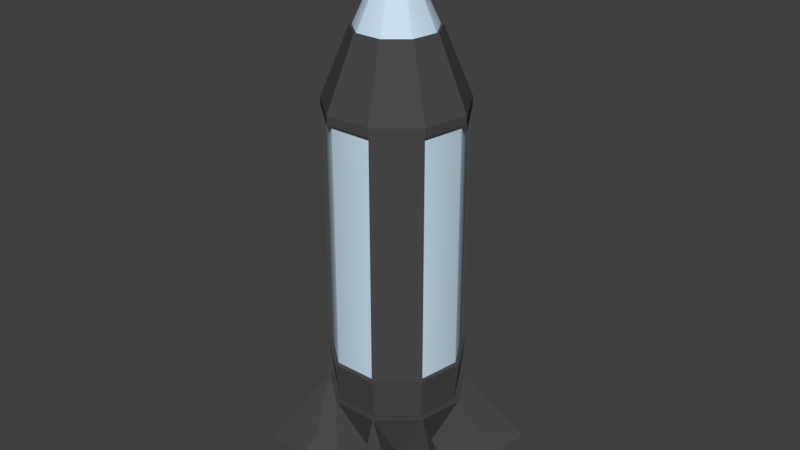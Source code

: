 # Source: nuke_rocket.blend  (saved by Blender 2.79.0; exported with 4.5.12 LTS)
import bpy
from mathutils import Matrix  # noqa: F401  (used for matrix-valued properties, if any)

bpy.ops.wm.read_factory_settings(use_empty=True)
scene = bpy.context.scene
scene.name = 'Scene'

# ---- collections
col_collection_1 = bpy.data.collections.new('Collection 1'); scene.collection.children.link(col_collection_1)

# ---- materials (node trees are filled in below, after node groups)
mat_nuker_ghodium = bpy.data.materials.new('Nuker_Ghodium')
mat_nuker_ghodium.alpha_threshold = 0.0
mat_nuker_ghodium.use_transparent_shadow = False
mat_nuker_ghodium.diffuse_color = (1.0, 1.0, 0.995, 1.0)
mat_nuker_ghodium.roughness = 0.5
mat_nuker_frame = bpy.data.materials.new('Nuker_Frame')
mat_nuker_frame.alpha_threshold = 0.0
mat_nuker_frame.use_transparent_shadow = False
mat_nuker_frame.diffuse_color = (0.06998, 0.06998, 0.06998, 1.0)
mat_nuker_frame.roughness = 0.5
mat_nuker_podium = bpy.data.materials.new('Nuker_Podium')
mat_nuker_podium.alpha_threshold = 0.0
mat_nuker_podium.use_transparent_shadow = False
mat_nuker_podium.diffuse_color = (0.1523, 0.1523, 0.1523, 1.0)
mat_nuker_podium.roughness = 0.5
mat_nuker_glass = bpy.data.materials.new('Nuker_Glass')
mat_nuker_glass.alpha_threshold = 0.0
mat_nuker_glass.use_transparent_shadow = False
mat_nuker_glass.diffuse_color = (0.5939, 0.7571, 0.8829, 1.0)
mat_nuker_glass.roughness = 0.5
mat_nuker_energy = bpy.data.materials.new('Nuker_Energy')
mat_nuker_energy.alpha_threshold = 0.0
mat_nuker_energy.use_transparent_shadow = False
mat_nuker_energy.diffuse_color = (0.8, 0.8, 0.0, 1.0)
mat_nuker_energy.roughness = 0.5

# ---- material node trees

# ---- world
world_world = bpy.data.worlds.new('World'); scene.world = world_world
world_world.color = (0.05088, 0.05088, 0.05088)
world_world.use_sun_shadow = False
world_world.sun_shadow_jitter_overblur = 0.0
world_world.cycles.sampling_method = 'MANUAL'

# ---- meshes
me_circle_001 = bpy.data.meshes.new('Circle.001')
me_circle_001.from_pydata([(2.935e-09, 1.123, 0.1509), (-0.2589, 0.7112, 0.1509), (-0.7217, 0.8601, 0.1509), (-0.6555, 0.3784, 0.1509), (-1.106, 0.195, 0.1509), (-0.7454, -0.1314, 0.1509), (-0.9724, -0.5614, 0.1509), (-0.4865, -0.5798, 0.1509), (-0.384, -1.055, 0.1509), (-1.002e-07, -0.7569, 0.1509), (0.384, -1.055, 0.1509), (0.4865, -0.5798, 0.1509), (0.9724, -0.5614, 0.1509), (0.7454, -0.1314, 0.1509), (1.106, 0.195, 0.1509), (0.6555, 0.3784, 0.1509), (0.7217, 0.8601, 0.1509), (0.2589, 0.7112, 0.1509), (1.789e-08, 0.5736, 0.8686), (-0.1337, 0.3674, 0.4322), (-0.3687, 0.4394, 0.8686), (-0.3386, 0.1955, 0.4322), (-0.5649, 0.09961, 0.8686), (-0.385, -0.06789, 0.4322), (-0.4968, -0.2868, 0.8686), (-0.2513, -0.2995, 0.4322), (-0.1962, -0.539, 0.8686), (-3.158e-08, -0.391, 0.4322), (0.1962, -0.539, 0.8686), (0.2513, -0.2995, 0.4322), (0.4968, -0.2868, 0.8686), (0.385, -0.06789, 0.4322), (0.5649, 0.09961, 0.8686), (0.3386, 0.1955, 0.4322), (0.3687, 0.4394, 0.8686), (0.1337, 0.3674, 0.4322), (3.942e-08, 0.3928, 0.1509), (2.98e-08, -1.788e-07, 0.8686), (-0.3088, -0.368, 1.101), (-0.416, -0.2402, 1.101), (-0.4731, -0.08341, 1.101), (-0.4731, 0.08341, 1.101), (-0.416, 0.2402, 1.101), (-0.3088, 0.368, 1.101), (-0.1643, 0.4514, 1.101), (2.285e-08, 0.4804, 1.101), (-0.1643, -0.4514, 1.101), (-4.969e-08, -0.4804, 1.101), (0.1643, -0.4514, 1.101), (0.3088, -0.368, 1.101), (0.416, -0.2402, 1.101), (0.4731, -0.08341, 1.101), (0.4731, 0.08341, 1.101), (0.416, 0.2402, 1.101), (0.3088, 0.368, 1.101), (0.1643, 0.4514, 1.101), (-0.3088, -0.368, 3.299), (-0.416, -0.2402, 3.299), (-0.4731, -0.08341, 3.299), (-0.4731, 0.08341, 3.299), (-0.416, 0.2402, 3.299), (-0.3088, 0.368, 3.299), (-0.1643, 0.4514, 3.299), (2.285e-08, 0.4804, 3.299), (-0.1643, -0.4514, 3.299), (-4.969e-08, -0.4804, 3.299), (0.1643, -0.4514, 3.299), (0.3088, -0.368, 3.299), (0.416, -0.2402, 3.299), (0.4731, -0.08341, 3.299), (0.4731, 0.08341, 3.299), (0.416, 0.2402, 3.299), (0.3088, 0.368, 3.299), (0.1643, 0.4514, 3.299), (6.13e-08, -1.77e-07, 3.299), (1.893e-08, 0.5237, 0.8419), (-0.3367, 0.4012, 0.8419), (-0.5158, 0.09095, 0.8419), (-0.4536, -0.2619, 0.8419), (-0.1791, -0.4922, 0.8419), (0.1791, -0.4922, 0.8419), (0.4536, -0.2619, 0.8419), (0.5158, 0.09095, 0.8419), (0.3367, 0.4012, 0.8419), (-0.0009757, 0.5694, 1.229), (-0.3697, 0.4352, 1.229), (-0.5659, 0.09541, 1.229), (-0.4977, -0.291, 1.229), (-0.1972, -0.5432, 1.229), (0.1952, -0.5432, 1.229), (0.4958, -0.291, 1.229), (0.5639, 0.09541, 1.229), (0.3677, 0.4352, 1.229), (-0.0009757, 0.3496, 1.229), (-0.2284, 0.2668, 1.229), (-0.3494, 0.05723, 1.229), (-0.3074, -0.1811, 1.229), (-0.122, -0.3366, 1.229), (0.12, -0.3366, 1.229), (0.3054, -0.1811, 1.229), (0.3474, 0.05723, 1.229), (0.2264, 0.2668, 1.229), (-0.0009757, 0.5322, 1.177), (-0.3457, 0.4067, 1.177), (-0.5292, 0.08894, 1.177), (-0.4655, -0.2724, 1.177), (-0.1844, -0.5082, 1.177), (0.1825, -0.5082, 1.177), (0.4635, -0.2724, 1.177), (0.5272, 0.08894, 1.177), (0.3438, 0.4067, 1.177), (-0.0009757, 0.5322, 3.291), (-0.3457, 0.4067, 3.291), (-0.5292, 0.08894, 3.291), (-0.4655, -0.2724, 3.291), (-0.1844, -0.5082, 3.291), (0.1825, -0.5082, 3.291), (0.4635, -0.2724, 3.291), (0.5272, 0.08894, 3.291), (0.3438, 0.4067, 3.291), (0.3677, 0.4352, 3.262), (-0.0009757, 0.5694, 3.262), (-0.5659, 0.09541, 3.262), (-0.4977, -0.291, 3.262), (0.1952, -0.5432, 3.262), (0.4958, -0.291, 3.262), (0.2264, 0.2668, 3.262), (-0.0009757, 0.3496, 3.262), (-0.3494, 0.05723, 3.262), (-0.3074, -0.1811, 3.262), (0.12, -0.3366, 3.262), (0.3054, -0.1811, 3.262), (-0.2284, 0.2668, 3.262), (-0.1972, -0.5432, 3.262), (-0.122, -0.3366, 3.262), (-0.3697, 0.4352, 3.262), (0.3474, 0.05723, 3.262), (0.5639, 0.09541, 3.262), (0.3677, 0.4352, 3.337), (-0.0009757, 0.5694, 3.337), (-0.5659, 0.09541, 3.337), (-0.4977, -0.291, 3.337), (0.1952, -0.5432, 3.337), (0.4958, -0.291, 3.337), (-0.1972, -0.5432, 3.337), (-0.3697, 0.4352, 3.337), (0.5639, 0.09541, 3.337), (0.2193, 0.2583, 3.898), (-0.0009757, 0.3384, 3.898), (-0.3384, 0.0553, 3.898), (-0.2977, -0.1755, 3.898), (0.1162, -0.3262, 3.898), (0.2957, -0.1755, 3.898), (-0.1182, -0.3262, 3.898), (-0.2212, 0.2583, 3.898), (0.3364, 0.05529, 3.898), (0.1659, 0.1947, 3.898), (0.2193, 0.2583, 3.898), (-0.0009757, 0.3384, 3.898), (-0.3384, 0.0553, 3.898), (-0.2977, -0.1755, 3.898), (0.1162, -0.3262, 3.898), (0.2957, -0.1755, 3.898), (-0.1182, -0.3262, 3.898), (-0.2212, 0.2583, 3.898), (0.3364, 0.05529, 3.898), (-0.0009757, 0.2554, 3.898), (-0.2567, 0.04088, 3.898), (-0.2258, -0.134, 3.898), (0.08783, -0.2482, 3.898), (0.2239, -0.134, 3.898), (-0.08978, -0.2482, 3.898), (-0.1679, 0.1947, 3.898), (0.2547, 0.04088, 3.898), (0.06095, 0.06959, 4.393), (-0.0009757, 0.09213, 4.393), (-0.09584, 0.01253, 4.393), (-0.0844, -0.05237, 4.393), (0.03197, -0.09472, 4.393), (0.08245, -0.05237, 4.393), (-0.03392, -0.09472, 4.393), (-0.0629, 0.06959, 4.393), (0.09389, 0.01253, 4.393), (-0.0009757, -0.004201, 4.393), (0.06095, 0.06959, 4.393), (-0.0009757, 0.09213, 4.393), (-0.09584, 0.01253, 4.393), (-0.0844, -0.05237, 4.393), (0.03197, -0.09472, 4.393), (0.08245, -0.05237, 4.393), (-0.03392, -0.09472, 4.393), (-0.0629, 0.06959, 4.393), (0.09389, 0.01253, 4.393), (0.06095, 0.06959, 4.436), (-0.0009757, 0.09213, 4.436), (-0.09584, 0.01253, 4.436), (-0.0844, -0.05237, 4.436), (0.03197, -0.09472, 4.436), (0.08245, -0.05237, 4.436), (-0.03392, -0.09472, 4.436), (-0.0629, 0.06959, 4.436), (0.09389, 0.01253, 4.436), (-0.0009757, -0.004201, 4.455), (0.06095, 0.06959, 4.436), (-0.0009757, 0.09213, 4.436), (-0.09584, 0.01253, 4.436), (-0.0844, -0.05237, 4.436), (0.03197, -0.09472, 4.436), (0.08245, -0.05237, 4.436), (-0.03392, -0.09472, 4.436), (-0.0629, 0.06959, 4.436), (0.09389, 0.01253, 4.436), (0.08603, 0.01114, 4.398), (-0.05777, 0.06348, 4.398), (-0.03119, -0.08722, 4.398), (0.07554, -0.04838, 4.398), (0.02924, -0.08722, 4.398), (-0.07749, -0.04838, 4.398), (-0.08798, 0.01114, 4.398), (-0.0009757, 0.08415, 4.398), (0.05582, 0.06348, 4.398), (0.3085, 0.05037, 3.9), (-0.203, 0.2365, 3.9), (-0.1085, -0.2995, 3.9), (0.2712, -0.1613, 3.9), (0.1065, -0.2995, 3.9), (-0.2731, -0.1613, 3.9), (-0.3104, 0.05037, 3.9), (-0.0009757, 0.31, 3.9), (0.201, 0.2365, 3.9), (0.09276, 0.1075, 3.862), (-0.0009757, 0.1416, 3.862), (-0.1446, 0.02112, 3.862), (-0.1273, -0.07712, 3.862), (0.0489, -0.1412, 3.862), (0.1253, -0.07712, 3.862), (-0.05085, -0.1412, 3.862), (-0.09471, 0.1075, 3.862), (0.1426, 0.02112, 3.862), (-0.0009757, -0.004201, 3.862), (0.2099, 0.2471, 3.889), (-0.0009757, 0.3238, 3.889), (-0.324, 0.05276, 3.889), (-0.2851, -0.1682, 3.889), (0.1112, -0.3125, 3.889), (0.2831, -0.1682, 3.889), (-0.1132, -0.3125, 3.889), (-0.2118, 0.2471, 3.889), (0.3221, 0.05276, 3.889), (0.05831, 0.06645, 4.409), (-0.0009757, 0.08803, 4.409), (-0.09181, 0.01181, 4.409), (-0.08085, -0.05032, 4.409), (0.03057, -0.09087, 4.409), (0.0789, -0.05032, 4.409), (-0.03252, -0.09087, 4.409), (-0.06026, 0.06645, 4.409), (0.08986, 0.01181, 4.409), (-0.1339, 0.3679, 0.1509), (-0.2525, 0.3009, 0.1509), (-0.339, 0.1957, 0.1509), (-0.3869, 0.06821, 0.1509), (-0.3855, -0.06798, 0.1509), (-0.3402, -0.1964, 0.1509), (-0.2516, -0.2999, 0.1509), (-0.1344, -0.3691, 0.1509), (-2.728e-08, -0.3915, 0.1509), (0.1344, -0.3691, 0.1509), (0.2516, -0.2999, 0.1509), (0.3402, -0.1964, 0.1509), (0.3855, -0.06798, 0.1509), (0.3869, 0.06821, 0.1509), (0.339, 0.1957, 0.1509), (0.2525, 0.3009, 0.1509), (0.1339, 0.3679, 0.1509), (3.942e-08, 0.3928, 0.2236), (-0.1339, 0.3679, 0.2236), (-0.2525, 0.3009, 0.2236), (-0.339, 0.1957, 0.2236), (-0.3869, 0.06821, 0.2236), (-0.3855, -0.06798, 0.2236), (-0.3402, -0.1964, 0.2236), (-0.2516, -0.2999, 0.2236), (-0.1344, -0.3691, 0.2236), (-2.728e-08, -0.3915, 0.2236), (0.1344, -0.3691, 0.2236), (0.2516, -0.2999, 0.2236), (0.3402, -0.1964, 0.2236), (0.3855, -0.06798, 0.2236), (0.3869, 0.06821, 0.2236), (0.339, 0.1957, 0.2236), (0.2525, 0.3009, 0.2236), (0.1339, 0.3679, 0.2236), (5.629e-08, -1.788e-07, 0.7413)], [], [(12, 30, 29, 11), (5, 23, 22, 4), (13, 31, 30, 12), (6, 24, 23, 5), (14, 32, 31, 13), (7, 25, 24, 6), (15, 33, 32, 14), (8, 26, 25, 7), (1, 19, 18, 0), (16, 34, 33, 15), (9, 27, 26, 8), (2, 20, 19, 1), (17, 35, 34, 16), (10, 28, 27, 9), (3, 21, 20, 2), (0, 18, 35, 17), (11, 29, 28, 10), (4, 22, 21, 3), (29, 30, 28), (27, 28, 26), (25, 26, 24), (23, 24, 22), (21, 22, 20), (19, 20, 18), (35, 18, 34), (33, 34, 32), (31, 32, 30), (3, 2, 259, 260), (2, 1, 258, 259), (0, 17, 274, 36), (17, 16, 273, 274), (9, 8, 265, 266), (16, 15, 272, 273), (1, 0, 36, 258), (8, 7, 264, 265), (6, 5, 262, 263), (15, 14, 271, 272), (7, 6, 263, 264), (14, 13, 270, 271), (5, 4, 261, 262), (12, 11, 268, 269), (11, 10, 267, 268), (13, 12, 269, 270), (10, 9, 266, 267), (4, 3, 260, 261), (20, 37, 18), (26, 37, 24), (18, 37, 34), (24, 37, 22), (30, 37, 28), (34, 37, 32), (22, 37, 20), (28, 37, 26), (32, 37, 30), (51, 69, 68, 50), (39, 57, 58, 40), (50, 68, 67, 49), (40, 58, 59, 41), (49, 67, 66, 48), (41, 59, 60, 42), (48, 66, 65, 47), (55, 73, 72, 54), (42, 60, 61, 43), (47, 65, 64, 46), (54, 72, 71, 53), (43, 61, 62, 44), (53, 71, 70, 52), (44, 62, 63, 45), (46, 64, 56, 38), (52, 70, 69, 51), (38, 56, 57, 39), (45, 63, 73, 55), (60, 74, 61), (66, 74, 65), (73, 74, 72), (61, 74, 62), (65, 74, 64), (72, 74, 71), (62, 74, 63), (64, 74, 56), (71, 74, 70), (63, 74, 73), (56, 74, 57), (70, 74, 69), (57, 74, 58), (69, 74, 68), (58, 74, 59), (68, 74, 67), (59, 74, 60), (67, 74, 66), (80, 81, 90, 89), (78, 79, 88, 87), (82, 83, 92, 91), (83, 75, 84, 92), (79, 80, 89, 88), (81, 82, 91, 90), (77, 78, 87, 86), (75, 76, 85, 84), (76, 77, 86, 85), (92, 84, 121, 120), (84, 93, 127, 121), (87, 88, 97, 96), (84, 85, 94, 93), (90, 91, 100, 99), (88, 89, 98, 97), (85, 86, 95, 94), (91, 92, 101, 100), (86, 87, 123, 122), (109, 110, 119, 118), (107, 108, 117, 116), (104, 105, 114, 113), (110, 102, 111, 119), (105, 106, 115, 114), (102, 103, 112, 111), (108, 109, 118, 117), (106, 107, 116, 115), (103, 104, 113, 112), (99, 98, 130, 131), (96, 95, 128, 129), (101, 92, 120, 126), (93, 101, 126, 127), (87, 96, 129, 123), (90, 99, 131, 125), (95, 86, 122, 128), (98, 89, 124, 130), (89, 90, 125, 124), (124, 133, 134, 130), (123, 129, 134, 133), (122, 135, 132, 128), (121, 127, 132, 135), (120, 137, 136, 126), (125, 131, 136, 137), (125, 137, 146, 143), (122, 123, 141, 140), (135, 122, 140, 145), (121, 135, 145, 139), (124, 125, 143, 142), (133, 124, 142, 144), (137, 120, 138, 146), (123, 133, 144, 141), (120, 121, 139, 138), (141, 150, 149, 140), (143, 152, 151, 142), (142, 151, 153, 144), (140, 149, 154, 145), (144, 153, 150, 141), (146, 155, 152, 143), (160, 163, 171, 168), (158, 164, 172, 166), (157, 158, 166, 156), (165, 157, 156, 173), (161, 162, 170, 169), (162, 165, 173, 170), (159, 160, 168, 167), (164, 159, 167, 172), (163, 161, 169, 171), (139, 148, 147, 138), (152, 155, 165, 162), (154, 149, 159, 164), (151, 152, 162, 161), (148, 154, 164, 158), (153, 151, 161, 163), (147, 148, 158, 157), (155, 147, 157, 165), (150, 153, 163, 160), (149, 150, 160, 159), (186, 183, 187), (189, 183, 192), (190, 183, 188), (184, 183, 185), (192, 183, 184), (188, 183, 189), (191, 183, 186), (187, 183, 190), (185, 183, 191), (207, 208, 202), (206, 209, 202), (203, 204, 202), (209, 207, 202), (208, 211, 202), (179, 189, 192, 182), (181, 191, 186, 176), (178, 188, 189, 179), (175, 185, 191, 181), (180, 190, 188, 178), (174, 184, 185, 175), (182, 192, 184, 174), (177, 187, 190, 180), (176, 186, 187, 177), (198, 201, 211, 208), (200, 195, 205, 210), (197, 198, 208, 207), (194, 200, 210, 204), (199, 197, 207, 209), (193, 194, 204, 203), (201, 193, 203, 211), (196, 199, 209, 206), (195, 196, 206, 205), (176, 177, 196, 195), (211, 203, 202), (178, 179, 198, 197), (180, 178, 197, 199), (177, 180, 199, 196), (181, 176, 195, 200), (204, 210, 202), (175, 181, 200, 194), (210, 205, 202), (182, 174, 193, 201), (174, 175, 194, 193), (205, 206, 202), (179, 182, 201, 198), (138, 147, 155, 146), (145, 154, 148, 139), (224, 221, 212, 215), (227, 226, 217, 218), (226, 223, 214, 217), (221, 229, 220, 212), (229, 228, 219, 220), (222, 227, 218, 213), (223, 225, 216, 214), (228, 222, 213, 219), (225, 224, 215, 216), (171, 169, 234, 236), (166, 172, 237, 231), (169, 170, 235, 234), (172, 167, 232, 237), (170, 173, 238, 235), (167, 168, 233, 232), (168, 171, 236, 233), (173, 156, 230, 238), (156, 166, 231, 230), (237, 232, 239), (235, 238, 239), (232, 233, 239), (233, 236, 239), (238, 230, 239), (230, 231, 239), (236, 234, 239), (231, 237, 239), (234, 235, 239), (245, 248, 257, 254), (242, 243, 252, 251), (243, 246, 255, 252), (248, 240, 249, 257), (240, 241, 250, 249), (246, 244, 253, 255), (241, 247, 256, 250), (244, 245, 254, 253), (247, 242, 251, 256), (214, 216, 218, 217), (213, 218, 216, 215), (215, 212, 219, 213), (220, 219, 212), (223, 226, 227, 225), (225, 227, 222, 224), (228, 221, 224, 222), (229, 221, 228), (260, 259, 277, 278), (267, 266, 284, 285), (274, 273, 291, 292), (259, 258, 276, 277), (266, 265, 283, 284), (273, 272, 290, 291), (258, 36, 275, 276), (265, 264, 282, 283), (272, 271, 289, 290), (264, 263, 281, 282), (271, 270, 288, 289), (263, 262, 280, 281), (270, 269, 287, 288), (262, 261, 279, 280), (269, 268, 286, 287), (261, 260, 278, 279), (268, 267, 285, 286), (36, 274, 292, 275), (287, 286, 293), (279, 278, 293), (286, 285, 293), (275, 292, 293), (278, 277, 293), (285, 284, 293), (292, 291, 293), (277, 276, 293), (284, 283, 293), (291, 290, 293), (276, 275, 293), (283, 282, 293), (290, 289, 293), (282, 281, 293), (289, 288, 293), (281, 280, 293), (288, 287, 293), (280, 279, 293)])
me_circle_001.polygons.foreach_set('use_smooth', [0, 0, 0, 0, 0, 0, 0, 0, 0, 0, 0, 0, 0, 0, 0, 0, 0, 0, 0, 0, 0, 0, 0, 0, 0, 0, 0, 0, 0, 0, 0, 0, 0, 0, 0, 0, 0, 0, 0, 0, 0, 0, 0, 0, 0, 0, 0, 0, 0, 0, 0, 0, 0, 0, 0, 0, 0, 0, 0, 0, 0, 0, 0, 0, 0, 0, 0, 0, 0, 0, 0, 0, 0, 0, 0, 0, 0, 0, 0, 0, 0, 0, 0, 0, 0, 0, 0, 0, 0, 0, 0, 0, 0, 0, 0, 0, 0, 0, 0, 0, 0, 0, 0, 0, 0, 0, 0, 0, 1, 1, 1, 1, 1, 1, 1, 1, 1, 0, 0, 0, 0, 0, 0, 0, 0, 0, 0, 0, 0, 0, 0, 0, 0, 0, 0, 0, 0, 0, 0, 0, 0, 0, 0, 0, 0, 0, 0, 0, 0, 0, 0, 0, 0, 0, 0, 0, 0, 0, 0, 0, 0, 0, 0, 0, 0, 0, 0, 0, 0, 0, 0, 0, 0, 0, 0, 0, 0, 0, 0, 0, 0, 0, 0, 0, 0, 0, 0, 0, 0, 0, 0, 0, 0, 0, 0, 0, 0, 0, 0, 0, 0, 0, 0, 0, 0, 0, 0, 0, 0, 0, 0, 0, 0, 0, 0, 0, 0, 0, 0, 0, 0, 0, 0, 0, 0, 0, 0, 0, 0, 0, 0, 0, 0, 0, 0, 0, 0, 0, 0, 0, 1, 1, 1, 1, 1, 1, 1, 1, 1, 0, 0, 0, 0, 0, 0, 0, 0, 1, 1, 1, 1, 1, 1, 1, 1, 1, 1, 1, 1, 1, 1, 1, 1, 1, 1, 1, 1, 1, 1, 1, 1, 1, 1, 1, 1, 1, 1, 1, 1, 1, 1, 1, 1])
me_circle_001.polygons.foreach_set('material_index', [1, 1, 1, 1, 1, 1, 1, 1, 1, 1, 1, 1, 1, 1, 1, 1, 1, 1, 1, 1, 1, 1, 1, 1, 1, 1, 1, 1, 1, 1, 1, 1, 1, 1, 1, 1, 1, 1, 1, 1, 1, 1, 1, 1, 1, 1, 1, 1, 1, 1, 1, 1, 1, 1, 4, 4, 4, 4, 4, 4, 4, 4, 4, 4, 4, 4, 4, 4, 4, 4, 4, 4, 4, 4, 4, 4, 4, 4, 4, 4, 4, 4, 4, 4, 4, 4, 4, 4, 4, 4, 1, 1, 1, 1, 1, 1, 1, 1, 1, 1, 1, 1, 1, 1, 1, 1, 1, 1, 3, 3, 3, 3, 3, 3, 3, 3, 3, 1, 1, 1, 1, 1, 1, 1, 1, 1, 1, 1, 1, 1, 1, 1, 1, 1, 1, 1, 1, 1, 1, 1, 1, 1, 1, 1, 1, 1, 1, 1, 1, 1, 1, 1, 1, 1, 1, 1, 1, 1, 1, 1, 1, 1, 1, 1, 1, 1, 1, 1, 1, 1, 1, 1, 1, 1, 1, 1, 1, 1, 1, 1, 1, 1, 1, 1, 1, 1, 1, 1, 1, 1, 1, 1, 1, 1, 1, 1, 1, 1, 1, 1, 1, 1, 1, 1, 1, 1, 1, 1, 1, 1, 1, 1, 1, 0, 0, 0, 0, 0, 0, 0, 0, 0, 1, 1, 1, 1, 1, 1, 1, 1, 1, 1, 1, 1, 1, 1, 1, 1, 1, 1, 3, 3, 3, 3, 3, 3, 3, 3, 3, 0, 0, 0, 0, 0, 0, 0, 0, 1, 1, 1, 1, 1, 1, 1, 1, 1, 1, 1, 1, 1, 1, 1, 1, 1, 1, 1, 1, 1, 1, 1, 1, 1, 1, 1, 1, 1, 1, 1, 1, 1, 1, 1, 1])
me_circle_001.materials.append(mat_nuker_ghodium)
me_circle_001.materials.append(mat_nuker_frame)
me_circle_001.materials.append(mat_nuker_podium)
me_circle_001.materials.append(mat_nuker_glass)
me_circle_001.materials.append(mat_nuker_energy)
me_circle_001.use_remesh_preserve_volume = False
me_circle_001.use_remesh_preserve_attributes = False
me_circle_001.use_mirror_vertex_groups = False
me_circle_001.update()

# ---- objects
ob_nukerocket = bpy.data.objects.new('NukeRocket', me_circle_001)

# ---- transforms, parenting, visibility, modifiers, constraints
ob_nukerocket.location = (0.0, 0.0, 0.0)
ob_nukerocket.scale = (0.405, 0.405, 0.405)
ob_nukerocket.lineart.crease_threshold = 0.0
_m = ob_nukerocket.modifiers.new('Bevel', 'BEVEL')
_m.width = 0.003
_m.width_pct = 0.003
_m.offset_type = 'WIDTH'
_m.spread = 0.0

# ---- collection membership
col_collection_1.objects.link(ob_nukerocket)

# ---- scene / render settings (as saved in the file)
scene.frame_start = 1; scene.frame_end = 250; scene.frame_set(1)
scene.render.engine = 'BLENDER_EEVEE_NEXT'
scene.render.resolution_percentage = 50
scene.render.dither_intensity = 0.0
scene.cycles.use_denoising = False
scene.cycles.samples = 128
scene.cycles.sampling_pattern = 'TABULATED_SOBOL'
scene.cycles.light_sampling_threshold = 0.0
scene.cycles.use_adaptive_sampling = False
scene.cycles.use_light_tree = False
scene.cycles.blur_glossy = 0.0
scene.cycles.sample_clamp_indirect = 0.0
scene.view_settings.view_transform = 'Standard'
bpy.context.view_layer.update()

# ---- added for rendering (the .blend has no active camera and no usable light): camera, sun
cam_auto = bpy.data.cameras.new('AutoCamera')
cam_auto.lens = 50.0
cam_auto.sensor_width = 36.0
cam_auto.clip_end = 1000.0
ob_auto_camera = bpy.data.objects.new('AutoCamera', cam_auto)
scene.collection.objects.link(ob_auto_camera)
ob_auto_camera.location = (1.98578, -2.36942, 2.5214)
ob_auto_camera.rotation_euler = (1.09748, -7.21219e-08, 0.694738)
scene.camera = ob_auto_camera
light_auto_sun = bpy.data.lights.new('AutoSun', 'SUN')
light_auto_sun.energy = 3.0
light_auto_sun.angle = 0.0523599
ob_auto_sun = bpy.data.objects.new('AutoSun', light_auto_sun)
scene.collection.objects.link(ob_auto_sun)
ob_auto_sun.rotation_euler = (0.872665, 0.174533, 0.523599)
bpy.context.view_layer.update()
